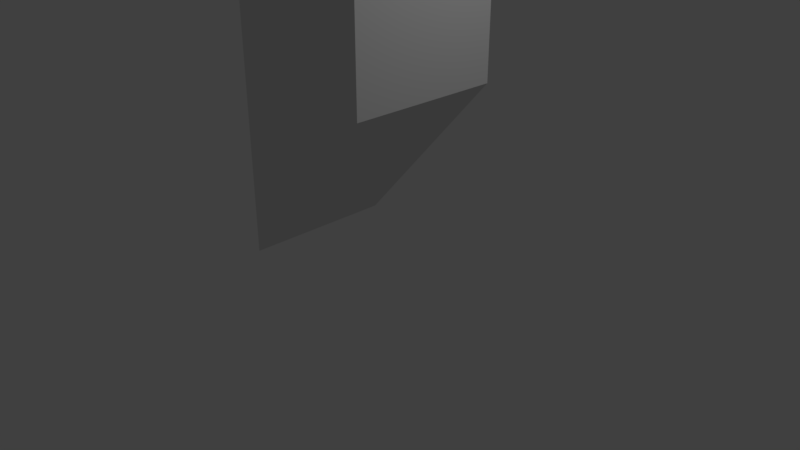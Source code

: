 # Source: Periscode_minimal.blend  (saved by Blender 2.78.0; exported with 4.5.12 LTS)
import bpy
from mathutils import Matrix  # noqa: F401  (used for matrix-valued properties, if any)

bpy.ops.wm.read_factory_settings(use_empty=True)
scene = bpy.context.scene
scene.name = 'Scene'

# ---- collections
col_collection_1 = bpy.data.collections.new('Collection 1'); scene.collection.children.link(col_collection_1)

# ---- materials (node trees are filled in below, after node groups)
mat_material = bpy.data.materials.new('Material')
mat_material.alpha_threshold = 0.0
mat_material.use_transparent_shadow = False
mat_material.roughness = 0.5
mat_material.line_color = (0.0, 0.0, 0.0, 1.0)

# ---- material node trees

# ---- world
world_world = bpy.data.worlds.new('World'); scene.world = world_world
world_world.color = (0.05088, 0.05088, 0.05088)
world_world.use_sun_shadow = False
world_world.sun_shadow_jitter_overblur = 0.0
world_world.cycles.sampling_method = 'MANUAL'

# ---- cameras
cam_camera = bpy.data.cameras.new('Camera')
cam_camera.clip_end = 100.0
cam_camera.lens = 35.0
cam_camera.sensor_width = 32.0
cam_camera.sensor_height = 18.0
cam_camera.ortho_scale = 7.314
cam_camera.dof.focus_distance = 0.0
cam_camera.dof.aperture_fstop = 128.0

# ---- lights
light_lamp = bpy.data.lights.new('Lamp', 'POINT')
light_lamp.transmission_factor = 0.0
light_lamp.cutoff_distance = 30.0
light_lamp.energy = 100.0
light_lamp.shadow_buffer_clip_start = 1.001
light_lamp.shadow_soft_size = 0.1
light_lamp.shadow_maximum_resolution = 0.006
light_lamp.use_absolute_resolution = True

# ---- meshes
me_cube = bpy.data.meshes.new('Cube')
me_cube.from_pydata([(-1.0, -0.9996, -0.9998), (-1.0, 1.0, -0.9998), (0.9999, -1.002, 0.9991), (1.0, 1.0, 1.0), (-3.26, 0.9982, 0.9991), (-3.26, -1.002, 0.9991), (3.259, 0.9982, -1.001), (3.259, -1.002, -1.001)], [], [(7, 0, 1, 6), (6, 1, 3), (2, 0, 7), (3, 1, 0, 2), (4, 5, 2, 3), (3, 1, 4), (4, 1, 0, 5), (2, 5, 0), (6, 3, 2, 7)])
me_cube.materials.append(mat_material)
me_cube.use_remesh_preserve_volume = False
me_cube.use_remesh_preserve_attributes = False
me_cube.use_mirror_vertex_groups = False
me_cube.update()

# ---- objects
ob_wedge = bpy.data.objects.new('Wedge', me_cube)
ob_lamp = bpy.data.objects.new('Lamp', light_lamp)
ob_camera = bpy.data.objects.new('Camera', cam_camera)

# ---- transforms, parenting, visibility, modifiers, constraints
ob_wedge.location = (0.0, 0.0, 3.28)
ob_wedge.rotation_euler = (0.0, 1.571, 0.0)
ob_wedge.scale = (1.0, 0.9998, 1.0)
ob_wedge.lock_rotations_4d = False
ob_wedge.empty_display_type = 'ARROWS'
ob_wedge.lineart.crease_threshold = 0.0
ob_lamp.location = (4.076, 1.005, 5.904)
ob_lamp.rotation_euler = (0.6503, 0.05522, 1.866)
ob_lamp.lock_rotations_4d = False
ob_lamp.empty_display_type = 'ARROWS'
ob_lamp.color = (0.0, 0.0, 0.0, 0.0)
ob_lamp.lineart.crease_threshold = 0.0
ob_camera.location = (7.481, -6.508, 5.344)
ob_camera.rotation_euler = (1.109, 0.0, 0.8149)
ob_camera.lock_rotations_4d = False
ob_camera.empty_display_type = 'ARROWS'
ob_camera.color = (0.0, 0.0, 0.0, 0.0)
ob_camera.display_type = 'WIRE'
ob_camera.lineart.crease_threshold = 0.0

# ---- collection membership
col_collection_1.objects.link(ob_wedge)
col_collection_1.objects.link(ob_lamp)
col_collection_1.objects.link(ob_camera)

# ---- scene / render settings (as saved in the file)
scene.camera = ob_camera
scene.frame_start = 1; scene.frame_end = 250; scene.frame_set(1)
scene.render.engine = 'BLENDER_EEVEE_NEXT'
scene.render.resolution_percentage = 50
scene.render.dither_intensity = 0.0
scene.cycles.use_denoising = False
scene.cycles.samples = 128
scene.cycles.sampling_pattern = 'TABULATED_SOBOL'
scene.cycles.light_sampling_threshold = 0.0
scene.cycles.use_adaptive_sampling = False
scene.cycles.use_light_tree = False
scene.cycles.blur_glossy = 0.0
scene.cycles.sample_clamp_indirect = 0.0
scene.view_settings.view_transform = 'Standard'
bpy.context.view_layer.update()
